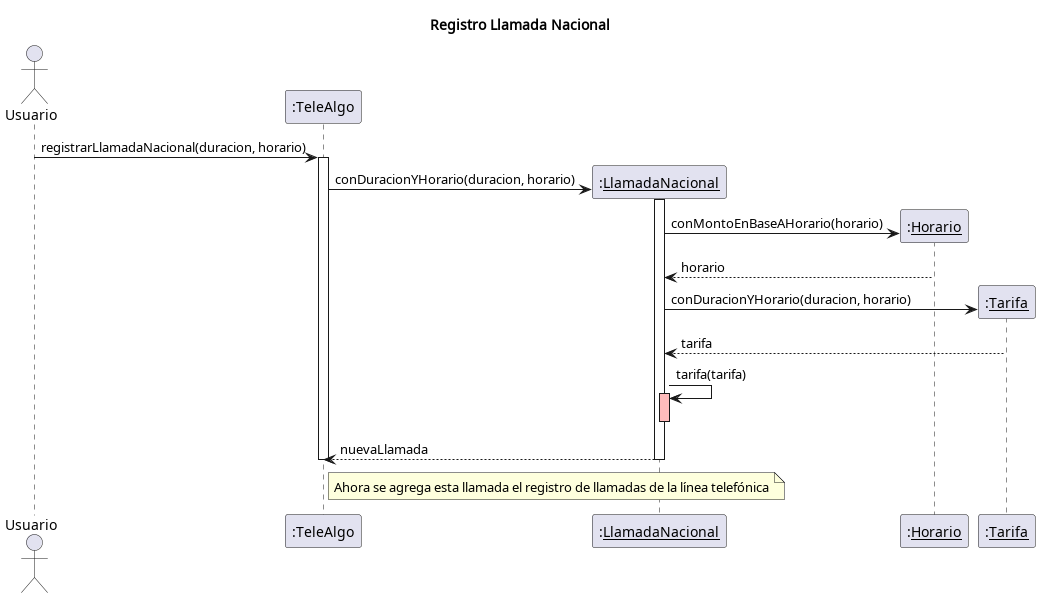

The diagram above was rendered by PlantUML. Its source (embedded in the PNG):
@startuml

title Registro Llamada Nacional

actor Usuario
participant ":TeleAlgo" as teleAlgo
participant ":__LlamadaNacional__" as llamada
participant ":__Horario__" as horario
participant ":__Tarifa__" as tarifa

Usuario -> teleAlgo : registrarLlamadaNacional(duracion, horario)
activate teleAlgo

teleAlgo -> llamada ** : conDuracionYHorario(duracion, horario)
activate llamada

llamada -> horario ** : conMontoEnBaseAHorario(horario)
horario --> llamada : horario

llamada -> tarifa ** : conDuracionYHorario(duracion, horario)
tarifa --> llamada : tarifa

llamada -> llamada ++ #FFBBBB: tarifa(tarifa)
deactivate llamada

return nuevaLlamada

note right of teleAlgo
  Ahora se agrega esta llamada el registro de llamadas de la línea telefónica
end note

deactivate teleAlgo

@enduml